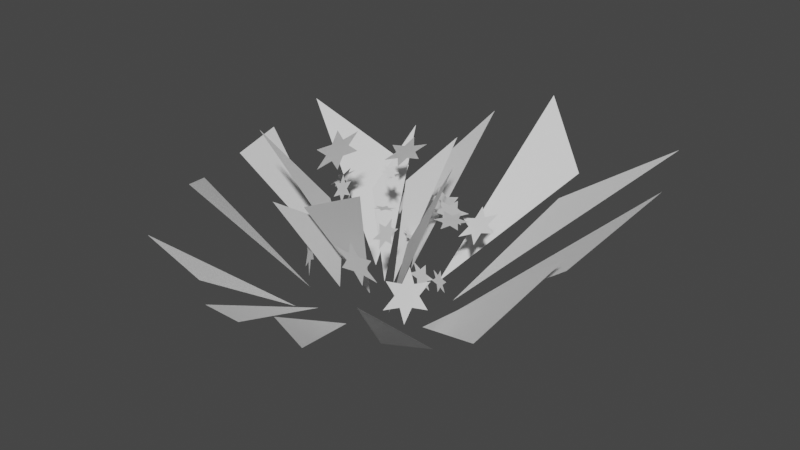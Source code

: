# Source: impacts_effect.blend  (saved by Blender 3.1.7; exported with 4.5.12 LTS)
import bpy
from mathutils import Matrix  # noqa: F401  (used for matrix-valued properties, if any)

bpy.ops.wm.read_factory_settings(use_empty=True)
scene = bpy.context.scene
scene.name = 'Scene'

# ---- world
world_world = bpy.data.worlds.new('World'); scene.world = world_world
world_world.use_nodes = True; world_world.node_tree.nodes.clear()
_N = world_world.node_tree.nodes; _L = world_world.node_tree.links
n0 = _N.new('ShaderNodeOutputWorld'); n0.name = 'World Output'; n0.location = (300, 300)
n1 = _N.new('ShaderNodeBackground'); n1.name = 'Background'; n1.location = (10, 300)
n1.inputs[0].default_value = (0.05088, 0.05088, 0.05088, 1.0)
_L.new(n1.outputs[0], n0.inputs[0])
n0.is_active_output = True
world_world.color = (0.05088, 0.05088, 0.05088)
world_world.use_sun_shadow = False
world_world.sun_shadow_jitter_overblur = 0.0

# ---- meshes
me_cylinder = bpy.data.meshes.new('Cylinder')
me_cylinder.from_pydata([(-0.02689, 0.8407, 0.6133), (0.2377, 0.2077, 0.02208), (0.4724, 0.6076, 0.42), (1.066, 0.3073, 0.7393), (0.8893, -0.00764, 0.5465), (0.6346, -0.431, 0.2729), (0.3686, -0.8052, 0.3558), (-0.09963, -0.2465, 0.06848), (-0.03931, -0.7238, 0.255), (-0.2603, -0.2182, 0.0002938), (-0.4043, -0.5935, 0.2386), (-0.7651, -0.3141, 0.4448), (-0.2797, 0.09392, 0.04628), (-0.8436, 0.04691, 0.4462), (-0.8161, 0.518, 0.5746), (-0.06816, 0.3071, 0.02088), (-0.303, 0.7291, 0.2883), (0.7141, -0.3054, 0.2662), (0.2833, -0.05092, 0.03623), (0.4667, -0.6379, 0.4751), (0.2165, -0.2277, 0.0193), (0.08627, -0.663, 0.2981), (0.06675, -0.2613, 0.06753), (-0.2818, -0.6736, 0.2115), (-0.7084, -0.5924, 0.3366), (-0.9113, -0.1105, 0.3611), (-0.3016, -0.08767, 0.0187), (-0.9263, 0.3402, 0.4587), (-0.3789, 0.6666, 0.3073), (-0.2118, 0.2368, 0.01805), (0.2149, 0.9359, 0.7163), (0.4574, 0.7826, 0.468), (0.08925, 0.3015, 0.01853), (0.951, 0.6595, 0.7515), (0.8581, 0.05102, 0.4574), (0.2918, 0.1247, 0.01649), (0.2823, 0.1282, 0.67), (0.2205, -0.07178, 0.4001), (0.06702, -0.005013, -0.005002), (-0.06118, 0.3251, 0.6963), (-0.1615, 0.1627, 0.4335), (-0.0751, 0.1357, 0.03028), (-0.03337, -0.1605, 0.4284), (-0.2362, -0.3358, 0.5361), (-0.1378, -0.07636, 0.0763), (0.2177, 0.2375, 0.744), (0.2222, -0.3402, 0.7021), (-0.07948, -0.3246, 0.5582), (0.01891, -0.06517, 0.09839), (-0.2098, -0.0425, 0.4508), (-0.5131, -0.1303, 0.701), (-0.2261, 0.06219, 0.1356), (0.008396, 0.1758, 0.5161), (0.002393, 0.1042, 0.06898)], [], [(32, 30, 31), (1, 2, 33), (35, 3, 34), (18, 4, 17), (20, 5, 19), (22, 6, 21), (7, 8, 23), (9, 10, 24), (26, 11, 25), (12, 13, 27), (29, 14, 28), (15, 16, 0), (38, 36, 37), (41, 39, 40), (44, 42, 43), (48, 46, 47), (51, 49, 50), (53, 45, 52)])
_uv = me_cylinder.uv_layers.new(name='UVMap')
_uv.uv.foreach_set('vector', [1.0, 0.5, 1.0, 1.0, 0.9167, 1.0, 0.9167, 0.5, 0.9167, 1.0, 0.8333, 1.0, 0.8333, 0.5, 0.8333, 1.0, 0.75, 1.0, 0.75, 0.5, 0.75, 1.0, 0.6667, 1.0, 0.6667, 0.5, 0.6667, 1.0, 0.5833, 1.0, 0.5833, 0.5, 0.5833, 1.0, 0.5, 1.0, 0.5, 0.5, 0.5, 1.0, 0.4167, 1.0, 0.4167, 0.5, 0.4167, 1.0, 0.3333, 1.0, 0.3333, 0.5, 0.3333, 1.0, 0.25, 1.0, 0.25, 0.5, 0.25, 1.0, 0.1667, 1.0, 0.1667, 0.5, 0.1667, 1.0, 0.08333, 1.0, 0.08333, 0.5, 0.08333, 1.0, 7.451e-08, 1.0, 0.75, 0.5, 0.75, 1.0, 0.6667, 1.0, 0.75, 0.5, 0.75, 1.0, 0.6667, 1.0, 0.75, 0.5, 0.75, 1.0, 0.6667, 1.0, 0.75, 0.5, 0.75, 1.0, 0.6667, 1.0, 0.75, 0.5, 0.75, 1.0, 0.6667, 1.0, 0.75, 0.5, 0.75, 1.0, 0.6667, 1.0])
me_cylinder.use_remesh_fix_poles = True
me_cylinder.use_remesh_preserve_attributes = False
me_cylinder.update()
me_plane = bpy.data.meshes.new('Plane')
me_plane.from_pydata([(0.3293, -0.004705, 0.4729), (0.3637, 0.009028, 0.4931), (0.3801, 0.03767, 0.4668), (0.39, 0.02192, 0.5047), (0.4254, 0.04237, 0.5152), (0.4009, 0.01289, 0.5329), (0.4199, 0.004705, 0.5698), (0.3854, -0.009028, 0.5495), (0.369, -0.03767, 0.5758), (0.3591, -0.02192, 0.5379), (0.3237, -0.04237, 0.5274), (0.3482, -0.01289, 0.5097), (0.09106, -0.1273, 0.533), (0.09828, -0.09831, 0.527), (0.07141, -0.08511, 0.5214), (0.1005, -0.07622, 0.5221), (0.09927, -0.0466, 0.5151), (0.1212, -0.06667, 0.5218), (0.1468, -0.05026, 0.5203), (0.1396, -0.07923, 0.5264), (0.1665, -0.09243, 0.532), (0.1373, -0.1013, 0.5313), (0.1386, -0.1309, 0.5383), (0.1167, -0.1109, 0.5316), (-0.1922, -0.1997, 0.1614), (-0.1996, -0.1794, 0.2271), (-0.1494, -0.2129, 0.2605), (-0.1995, -0.1685, 0.2775), (-0.1917, -0.16, 0.3456), (-0.2344, -0.1359, 0.2969), (-0.2769, -0.09384, 0.3315), (-0.2694, -0.1142, 0.2659), (-0.3197, -0.0806, 0.2325), (-0.2696, -0.125, 0.2155), (-0.2773, -0.1335, 0.1474), (-0.2347, -0.1576, 0.1961), (0.2538, -0.2569, 0.1996), (0.2636, -0.1993, 0.2413), (0.2366, -0.2192, 0.3048), (0.2676, -0.1603, 0.278), (0.2686, -0.1146, 0.3334), (0.2899, -0.1133, 0.2648), (0.3179, -0.04766, 0.2567), (0.3081, -0.1053, 0.215), (0.335, -0.08529, 0.1515), (0.304, -0.1442, 0.1783), (0.303, -0.1899, 0.1229), (0.2817, -0.1912, 0.1915), (0.1681, 0.2175, 0.3568), (0.2063, 0.2238, 0.3876), (0.2395, 0.2484, 0.3603), (0.2371, 0.231, 0.4066), (0.2806, 0.2438, 0.4262), (0.2401, 0.22, 0.4417), (0.2505, 0.2082, 0.4886), (0.2123, 0.2018, 0.4578), (0.1791, 0.1773, 0.485), (0.1815, 0.1946, 0.4388), (0.1379, 0.1819, 0.4191), (0.1785, 0.2056, 0.4037), (-0.3038, 0.1653, 0.4339), (-0.332, 0.1967, 0.4316), (-0.3143, 0.2279, 0.4539), (-0.3502, 0.2225, 0.4323), (-0.3702, 0.2594, 0.4366), (-0.3779, 0.2226, 0.4174), (-0.4157, 0.2284, 0.3994), (-0.3875, 0.197, 0.4017), (-0.4052, 0.1659, 0.3794), (-0.3693, 0.1712, 0.401), (-0.3493, 0.1343, 0.3966), (-0.3416, 0.1711, 0.4159), (-0.2375, -0.06161, 0.2944), (-0.2251, -0.03378, 0.2954), (-0.1978, -0.03748, 0.2825), (-0.2134, -0.01432, 0.2947), (-0.1945, 0.009439, 0.2919), (-0.2225, 0.00477, 0.3031), (-0.231, 0.03223, 0.3131), (-0.2433, 0.004405, 0.3121), (-0.2707, 0.008107, 0.325), (-0.2551, -0.01505, 0.3128), (-0.2739, -0.03881, 0.3156), (-0.246, -0.03414, 0.3044), (0.1315, -0.2995, 0.4699), (0.1082, -0.282, 0.4072), (0.03957, -0.281, 0.4148), (0.08419, -0.2695, 0.3633), (0.04376, -0.2536, 0.3096), (0.1117, -0.2595, 0.3208), (0.1399, -0.2446, 0.2596), (0.1632, -0.2621, 0.3222), (0.2318, -0.2631, 0.3146), (0.1872, -0.2747, 0.3661), (0.2276, -0.2906, 0.4198), (0.1597, -0.2847, 0.4086), (-0.2149, -0.1056, 0.6843), (-0.2183, -0.04908, 0.6401), (-0.2464, -0.0761, 0.5797), (-0.2238, -0.01168, 0.602), (-0.2349, 0.03099, 0.5453), (-0.2089, 0.0389, 0.6118), (-0.1919, 0.1086, 0.6154), (-0.1885, 0.05208, 0.6596), (-0.1604, 0.07909, 0.72), (-0.183, 0.01467, 0.6977), (-0.1719, -0.02799, 0.7544), (-0.1979, -0.0359, 0.6879), (-0.02455, 0.2578, 0.3864), (-0.06474, 0.2858, 0.3794), (-0.0596, 0.3224, 0.4122), (-0.09287, 0.3096, 0.3779), (-0.1272, 0.345, 0.381), (-0.1203, 0.3044, 0.3538), (-0.1598, 0.3031, 0.3241), (-0.1197, 0.2752, 0.3311), (-0.1248, 0.2386, 0.2983), (-0.09153, 0.2513, 0.3326), (-0.05715, 0.2159, 0.3295), (-0.06407, 0.2566, 0.3567), (0.2292, 0.131, 0.1967), (0.237, 0.1276, 0.163), (0.27, 0.1165, 0.1631), (0.2462, 0.124, 0.1389), (0.2626, 0.1178, 0.1089), (0.2309, 0.1287, 0.1184), (0.2144, 0.1336, 0.08827), (0.2066, 0.137, 0.122), (0.1736, 0.148, 0.1218), (0.1975, 0.1406, 0.146), (0.181, 0.1467, 0.176), (0.2127, 0.1359, 0.1665), (0.04516, 0.1366, 0.3276), (0.0619, 0.1186, 0.3228), (0.0578, 0.1016, 0.3407), (0.0734, 0.1039, 0.3213), (0.08716, 0.08299, 0.3221), (0.08602, 0.1033, 0.3074), (0.1039, 0.09935, 0.2903), (0.08714, 0.1174, 0.2951), (0.09125, 0.1344, 0.2772), (0.07564, 0.1321, 0.2967), (0.06189, 0.153, 0.2958), (0.06302, 0.1327, 0.3105), (0.1182, 0.1735, 0.708), (0.08234, 0.1437, 0.6755), (0.07309, 0.1776, 0.6308), (0.05573, 0.1261, 0.6475), (0.02106, 0.1093, 0.6057), (0.03959, 0.08755, 0.6549), (0.01418, 0.03679, 0.6578), (0.05007, 0.06657, 0.6903), (0.05933, 0.03266, 0.7349), (0.07669, 0.08416, 0.7183), (0.1114, 0.101, 0.7601), (0.09282, 0.1227, 0.7109), (0.2743, 0.346, 0.4186), (0.2731, 0.2986, 0.3834), (0.2161, 0.2929, 0.3691), (0.2661, 0.2641, 0.3568), (0.2488, 0.2201, 0.3213), (0.3, 0.2387, 0.3442), (0.3397, 0.2004, 0.323), (0.3408, 0.2479, 0.3582), (0.3979, 0.2535, 0.3725), (0.3478, 0.2824, 0.3848), (0.3652, 0.3263, 0.4203), (0.314, 0.3077, 0.3974), (0.3032, -0.06077, 0.3305), (0.3038, -0.05956, 0.2898), (0.3433, -0.06227, 0.2806), (0.3085, -0.05898, 0.2598), (0.3204, -0.05868, 0.2209), (0.285, -0.05661, 0.2407), (0.2573, -0.05359, 0.211), (0.2567, -0.0548, 0.2517), (0.2171, -0.05209, 0.2609), (0.252, -0.05537, 0.2817), (0.2401, -0.05568, 0.3206), (0.2755, -0.05775, 0.3008), (0.02888, -0.1825, 0.5886), (0.02846, -0.2139, 0.6034), (0.03351, -0.2357, 0.5769), (0.02871, -0.2387, 0.6112), (0.02978, -0.273, 0.6168), (0.0254, -0.2445, 0.6362), (0.02143, -0.257, 0.6684), (0.02184, -0.2256, 0.6536), (0.01679, -0.2038, 0.6802), (0.02159, -0.2008, 0.6459), (0.02052, -0.1665, 0.6403), (0.0249, -0.195, 0.6208), (0.06509, 0.0322, 0.649), (0.07948, 0.01526, 0.6374), (0.09813, 0.02888, 0.6277), (0.09176, 0.004639, 0.6281), (0.1099, -0.00657, 0.6149), (0.08917, -0.01387, 0.627), (0.08869, -0.0387, 0.6236), (0.07431, -0.02176, 0.6351), (0.05565, -0.03538, 0.6449), (0.06202, -0.01114, 0.6445), (0.04385, 6.873e-05, 0.6576), (0.06461, 0.007366, 0.6456), (0.04248, 0.2884, 0.357), (0.07581, 0.2802, 0.4023), (0.04105, 0.2569, 0.4408), (0.09584, 0.2719, 0.4388), (0.1156, 0.2579, 0.4903), (0.1371, 0.2811, 0.443), (0.1916, 0.2904, 0.456), (0.1583, 0.2986, 0.4107), (0.1931, 0.322, 0.3723), (0.1383, 0.307, 0.3742), (0.1185, 0.321, 0.3228), (0.09702, 0.2978, 0.37), (-0.1747, -0.002547, 0.4348), (-0.1304, -0.03694, 0.4533), (-0.1157, -0.01415, 0.5058), (-0.09712, -0.05902, 0.4721), (-0.05334, -0.08316, 0.5036), (-0.07912, -0.09364, 0.4515), (-0.04998, -0.1406, 0.4305), (-0.09436, -0.1062, 0.412), (-0.109, -0.129, 0.3595), (-0.1276, -0.08411, 0.3932), (-0.1714, -0.05996, 0.3616), (-0.1456, -0.04948, 0.4138), (0.2134, -0.1557, 0.4293), (0.2092, -0.1873, 0.4545), (0.2042, -0.2191, 0.4295), (0.2057, -0.2134, 0.4697), (0.2006, -0.2507, 0.485), (0.2062, -0.2134, 0.5001), (0.2061, -0.219, 0.5404), (0.2103, -0.1873, 0.5152), (0.2152, -0.1556, 0.5402), (0.2137, -0.1613, 0.4999), (0.2189, -0.1239, 0.4846), (0.2132, -0.1613, 0.4696)], [], [(1, 2, 3, 4, 5, 6, 7, 8, 9, 10, 11, 0), (13, 14, 15, 16, 17, 18, 19, 20, 21, 22, 23, 12), (25, 26, 27, 28, 29, 30, 31, 32, 33, 34, 35, 24), (37, 38, 39, 40, 41, 42, 43, 44, 45, 46, 47, 36), (49, 50, 51, 52, 53, 54, 55, 56, 57, 58, 59, 48), (61, 62, 63, 64, 65, 66, 67, 68, 69, 70, 71, 60), (73, 74, 75, 76, 77, 78, 79, 80, 81, 82, 83, 72), (85, 86, 87, 88, 89, 90, 91, 92, 93, 94, 95, 84), (97, 98, 99, 100, 101, 102, 103, 104, 105, 106, 107, 96), (109, 110, 111, 112, 113, 114, 115, 116, 117, 118, 119, 108), (121, 122, 123, 124, 125, 126, 127, 128, 129, 130, 131, 120), (133, 134, 135, 136, 137, 138, 139, 140, 141, 142, 143, 132), (145, 146, 147, 148, 149, 150, 151, 152, 153, 154, 155, 144), (157, 158, 159, 160, 161, 162, 163, 164, 165, 166, 167, 156), (169, 170, 171, 172, 173, 174, 175, 176, 177, 178, 179, 168), (181, 182, 183, 184, 185, 186, 187, 188, 189, 190, 191, 180), (193, 194, 195, 196, 197, 198, 199, 200, 201, 202, 203, 192), (205, 206, 207, 208, 209, 210, 211, 212, 213, 214, 215, 204), (217, 218, 219, 220, 221, 222, 223, 224, 225, 226, 227, 216), (229, 230, 231, 232, 233, 234, 235, 236, 237, 238, 239, 228)])
_uv = me_plane.uv_layers.new(name='UVMap')
_uv.uv.foreach_set('vector', [0.0, 0.0, 0.0, 0.0, 0.0, 0.0, 0.0, 0.0, 0.0, 0.0, 0.0, 0.0, 0.0, 0.0, 0.0, 0.0, 0.0, 0.0, 0.0, 0.0, 0.0, 0.0, 0.0, 0.0, 0.0, 0.0, 0.0, 0.0, 0.0, 0.0, 0.0, 0.0, 0.0, 0.0, 0.0, 0.0, 0.0, 0.0, 0.0, 0.0, 0.0, 0.0, 0.0, 0.0, 0.0, 0.0, 0.0, 0.0, 0.0, 0.0, 0.0, 0.0, 0.0, 0.0, 0.0, 0.0, 0.0, 0.0, 0.0, 0.0, 0.0, 0.0, 0.0, 0.0, 0.0, 0.0, 0.0, 0.0, 0.0, 0.0, 0.0, 0.0, 0.0, 0.0, 0.0, 0.0, 0.0, 0.0, 0.0, 0.0, 0.0, 0.0, 0.0, 0.0, 0.0, 0.0, 0.0, 0.0, 0.0, 0.0, 0.0, 0.0, 0.0, 0.0, 0.0, 0.0, 0.0, 0.0, 0.0, 0.0, 0.0, 0.0, 0.0, 0.0, 0.0, 0.0, 0.0, 0.0, 0.0, 0.0, 0.0, 0.0, 0.0, 0.0, 0.0, 0.0, 0.0, 0.0, 0.0, 0.0, 0.0, 0.0, 0.0, 0.0, 0.0, 0.0, 0.0, 0.0, 0.0, 0.0, 0.0, 0.0, 0.0, 0.0, 0.0, 0.0, 0.0, 0.0, 0.0, 0.0, 0.0, 0.0, 0.0, 0.0, 0.0, 0.0, 0.0, 0.0, 0.0, 0.0, 0.0, 0.0, 0.0, 0.0, 0.0, 0.0, 0.0, 0.0, 0.0, 0.0, 0.0, 0.0, 0.0, 0.0, 0.0, 0.0, 0.0, 0.0, 0.0, 0.0, 0.0, 0.0, 0.0, 0.0, 0.0, 0.0, 0.0, 0.0, 0.0, 0.0, 0.0, 0.0, 0.0, 0.0, 0.0, 0.0, 0.0, 0.0, 0.0, 0.0, 0.0, 0.0, 0.0, 0.0, 0.0, 0.0, 0.0, 0.0, 0.0, 0.0, 0.0, 0.0, 0.0, 0.0, 0.0, 0.0, 0.0, 0.0, 0.0, 0.0, 0.0, 0.0, 0.0, 0.0, 0.0, 0.0, 0.0, 0.0, 0.0, 0.0, 0.0, 0.0, 0.0, 0.0, 0.0, 0.0, 0.0, 0.0, 0.0, 0.0, 0.0, 0.0, 0.0, 0.0, 0.0, 0.0, 0.0, 0.0, 0.0, 0.0, 0.0, 0.0, 0.0, 0.0, 0.0, 0.0, 0.0, 0.0, 0.0, 0.0, 0.0, 0.0, 0.0, 0.0, 0.0, 0.0, 0.0, 0.0, 0.0, 0.0, 0.0, 0.0, 0.0, 0.0, 0.0, 0.0, 0.0, 0.0, 0.0, 0.0, 0.0, 0.0, 0.0, 0.0, 0.0, 0.0, 0.0, 0.0, 0.0, 0.0, 0.0, 0.0, 0.0, 0.0, 0.0, 0.0, 0.0, 0.0, 0.0, 0.0, 0.0, 0.0, 0.0, 0.0, 0.0, 0.0, 0.0, 0.0, 0.0, 0.0, 0.0, 0.0, 0.0, 0.0, 0.0, 0.0, 0.0, 0.0, 0.0, 0.0, 0.0, 0.0, 0.0, 0.0, 0.0, 0.0, 0.0, 0.0, 0.0, 0.0, 0.0, 0.0, 0.0, 0.0, 0.0, 0.0, 0.0, 0.0, 0.0, 0.0, 0.0, 0.0, 0.0, 0.0, 0.0, 0.0, 0.0, 0.0, 0.0, 0.0, 0.0, 0.0, 0.0, 0.0, 0.0, 0.0, 0.0, 0.0, 0.0, 0.0, 0.0, 0.0, 0.0, 0.0, 0.0, 0.0, 0.0, 0.0, 0.0, 0.0, 0.0, 0.0, 0.0, 0.0, 0.0, 0.0, 0.0, 0.0, 0.0, 0.0, 0.0, 0.0, 0.0, 0.0, 0.0, 0.0, 0.0, 0.0, 0.0, 0.0, 0.0, 0.0, 0.0, 0.0, 0.0, 0.0, 0.0, 0.0, 0.0, 0.0, 0.0, 0.0, 0.0, 0.0, 0.0, 0.0, 0.0, 0.0, 0.0, 0.0, 0.0, 0.0, 0.0, 0.0, 0.0, 0.0, 0.0, 0.0, 0.0, 0.0, 0.0, 0.0, 0.0, 0.0, 0.0, 0.0, 0.0, 0.0, 0.0, 0.0, 0.0, 0.0, 0.0, 0.0, 0.0, 0.0, 0.0, 0.0, 0.0, 0.0, 0.0, 0.0, 0.0, 0.0, 0.0, 0.0, 0.0, 0.0, 0.0, 0.0, 0.0, 0.0, 0.0, 0.0, 0.0, 0.0, 0.0, 0.0, 0.0, 0.0, 0.0, 0.0, 0.0, 0.0, 0.0, 0.0, 0.0, 0.0, 0.0, 0.0, 0.0, 0.0, 0.0, 0.0, 0.0, 0.0, 0.0, 0.0, 0.0, 0.0, 0.0, 0.0, 0.0, 0.0, 0.0, 0.0, 0.0, 0.0, 0.0, 0.0])
me_plane.use_remesh_fix_poles = True
me_plane.use_remesh_preserve_attributes = False
me_plane.update()

# ---- objects
ob_wind_impact = bpy.data.objects.new('wind_impact', me_cylinder)
ob_stars_impact = bpy.data.objects.new('stars_impact', me_plane)

# ---- transforms, parenting, visibility, modifiers, constraints
ob_wind_impact.location = (0.0, 0.0, 0.0)
ob_stars_impact.location = (0.0, 0.0, 0.0)

# ---- collection membership
scene.collection.objects.link(ob_wind_impact)
scene.collection.objects.link(ob_stars_impact)

# ---- scene / render settings (as saved in the file)
scene.frame_start = 1; scene.frame_end = 250; scene.frame_set(1)
scene.render.engine = 'BLENDER_EEVEE_NEXT'
scene.cycles.use_denoising = False
scene.cycles.sampling_pattern = 'TABULATED_SOBOL'
scene.cycles.use_light_tree = False
scene.view_settings.view_transform = 'Filmic'
bpy.context.view_layer.update()

# ---- added for rendering (the .blend has no active camera and no usable light): camera, sun
cam_auto = bpy.data.cameras.new('AutoCamera')
cam_auto.lens = 50.0
cam_auto.sensor_width = 36.0
cam_auto.clip_end = 1000.0
ob_auto_camera = bpy.data.objects.new('AutoCamera', cam_auto)
scene.collection.objects.link(ob_auto_camera)
ob_auto_camera.location = (2.61814, -2.99261, 2.41617)
ob_auto_camera.rotation_euler = (1.09748, -7.21219e-08, 0.694738)
scene.camera = ob_auto_camera
light_auto_sun = bpy.data.lights.new('AutoSun', 'SUN')
light_auto_sun.energy = 3.0
light_auto_sun.angle = 0.0523599
ob_auto_sun = bpy.data.objects.new('AutoSun', light_auto_sun)
scene.collection.objects.link(ob_auto_sun)
ob_auto_sun.rotation_euler = (0.872665, 0.174533, 0.523599)
bpy.context.view_layer.update()
